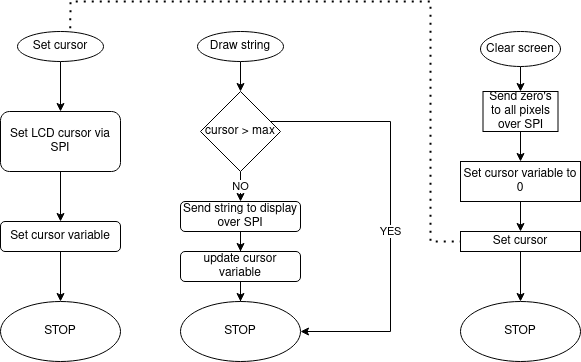

The diagram above was exported from draw.io. Its source (the exported page's mxGraphModel, read from the mxfile embedded in the PNG):
<mxGraphModel dx="981" dy="546" grid="1" gridSize="10" guides="1" tooltips="1" connect="1" arrows="1" fold="1" page="1" pageScale="1" pageWidth="827" pageHeight="1169" math="0" shadow="0">
  <root>
    <mxCell id="WIyWlLk6GJQsqaUBKTNV-0" />
    <mxCell id="WIyWlLk6GJQsqaUBKTNV-1" parent="WIyWlLk6GJQsqaUBKTNV-0" />
    <mxCell id="Lh61s87DFYcyJcu0SCz8-4" value="" style="edgeStyle=orthogonalEdgeStyle;rounded=0;orthogonalLoop=1;jettySize=auto;html=1;" edge="1" parent="WIyWlLk6GJQsqaUBKTNV-1" source="Lh61s87DFYcyJcu0SCz8-0" target="Lh61s87DFYcyJcu0SCz8-3">
      <mxGeometry relative="1" as="geometry" />
    </mxCell>
    <mxCell id="Lh61s87DFYcyJcu0SCz8-0" value="Set cursor" style="ellipse;whiteSpace=wrap;html=1;" vertex="1" parent="WIyWlLk6GJQsqaUBKTNV-1">
      <mxGeometry x="107" y="40" width="86" height="30" as="geometry" />
    </mxCell>
    <mxCell id="Lh61s87DFYcyJcu0SCz8-6" value="" style="edgeStyle=orthogonalEdgeStyle;rounded=0;orthogonalLoop=1;jettySize=auto;html=1;" edge="1" parent="WIyWlLk6GJQsqaUBKTNV-1" source="Lh61s87DFYcyJcu0SCz8-3" target="Lh61s87DFYcyJcu0SCz8-5">
      <mxGeometry relative="1" as="geometry" />
    </mxCell>
    <mxCell id="Lh61s87DFYcyJcu0SCz8-3" value="Set LCD cursor via SPI" style="rounded=1;whiteSpace=wrap;html=1;" vertex="1" parent="WIyWlLk6GJQsqaUBKTNV-1">
      <mxGeometry x="90" y="120" width="120" height="60" as="geometry" />
    </mxCell>
    <mxCell id="Lh61s87DFYcyJcu0SCz8-8" value="" style="edgeStyle=orthogonalEdgeStyle;rounded=0;orthogonalLoop=1;jettySize=auto;html=1;" edge="1" parent="WIyWlLk6GJQsqaUBKTNV-1" source="Lh61s87DFYcyJcu0SCz8-5" target="Lh61s87DFYcyJcu0SCz8-7">
      <mxGeometry relative="1" as="geometry" />
    </mxCell>
    <mxCell id="Lh61s87DFYcyJcu0SCz8-5" value="Set cursor variable" style="whiteSpace=wrap;html=1;rounded=1;" vertex="1" parent="WIyWlLk6GJQsqaUBKTNV-1">
      <mxGeometry x="90" y="230" width="120" height="30" as="geometry" />
    </mxCell>
    <mxCell id="Lh61s87DFYcyJcu0SCz8-7" value="STOP" style="ellipse;whiteSpace=wrap;html=1;rounded=1;" vertex="1" parent="WIyWlLk6GJQsqaUBKTNV-1">
      <mxGeometry x="90" y="310" width="120" height="60" as="geometry" />
    </mxCell>
    <mxCell id="Lh61s87DFYcyJcu0SCz8-17" value="" style="edgeStyle=orthogonalEdgeStyle;rounded=0;orthogonalLoop=1;jettySize=auto;html=1;" edge="1" parent="WIyWlLk6GJQsqaUBKTNV-1" source="Lh61s87DFYcyJcu0SCz8-10" target="Lh61s87DFYcyJcu0SCz8-16">
      <mxGeometry relative="1" as="geometry" />
    </mxCell>
    <mxCell id="Lh61s87DFYcyJcu0SCz8-10" value="Draw string" style="ellipse;whiteSpace=wrap;html=1;" vertex="1" parent="WIyWlLk6GJQsqaUBKTNV-1">
      <mxGeometry x="287" y="40" width="86" height="30" as="geometry" />
    </mxCell>
    <mxCell id="Lh61s87DFYcyJcu0SCz8-13" value="" style="edgeStyle=orthogonalEdgeStyle;rounded=0;orthogonalLoop=1;jettySize=auto;html=1;" edge="1" parent="WIyWlLk6GJQsqaUBKTNV-1" source="Lh61s87DFYcyJcu0SCz8-14" target="Lh61s87DFYcyJcu0SCz8-15">
      <mxGeometry relative="1" as="geometry" />
    </mxCell>
    <mxCell id="Lh61s87DFYcyJcu0SCz8-14" value="update cursor variable" style="whiteSpace=wrap;html=1;rounded=1;" vertex="1" parent="WIyWlLk6GJQsqaUBKTNV-1">
      <mxGeometry x="270" y="260" width="120" height="30" as="geometry" />
    </mxCell>
    <mxCell id="Lh61s87DFYcyJcu0SCz8-15" value="STOP" style="ellipse;whiteSpace=wrap;html=1;rounded=1;" vertex="1" parent="WIyWlLk6GJQsqaUBKTNV-1">
      <mxGeometry x="270" y="310" width="120" height="60" as="geometry" />
    </mxCell>
    <mxCell id="Lh61s87DFYcyJcu0SCz8-18" value="YES" style="edgeStyle=orthogonalEdgeStyle;rounded=0;orthogonalLoop=1;jettySize=auto;html=1;entryX=1;entryY=0.5;entryDx=0;entryDy=0;" edge="1" parent="WIyWlLk6GJQsqaUBKTNV-1" source="Lh61s87DFYcyJcu0SCz8-16" target="Lh61s87DFYcyJcu0SCz8-15">
      <mxGeometry x="0.0952" relative="1" as="geometry">
        <mxPoint x="470" y="320.0000000000001" as="targetPoint" />
        <Array as="points">
          <mxPoint x="480" y="130" />
          <mxPoint x="480" y="340" />
        </Array>
        <mxPoint as="offset" />
      </mxGeometry>
    </mxCell>
    <mxCell id="Lh61s87DFYcyJcu0SCz8-20" value="NO" style="edgeStyle=orthogonalEdgeStyle;rounded=0;orthogonalLoop=1;jettySize=auto;html=1;" edge="1" parent="WIyWlLk6GJQsqaUBKTNV-1" source="Lh61s87DFYcyJcu0SCz8-16" target="Lh61s87DFYcyJcu0SCz8-19">
      <mxGeometry relative="1" as="geometry" />
    </mxCell>
    <mxCell id="Lh61s87DFYcyJcu0SCz8-16" value="cursor &amp;gt; max " style="rhombus;whiteSpace=wrap;html=1;" vertex="1" parent="WIyWlLk6GJQsqaUBKTNV-1">
      <mxGeometry x="290" y="100" width="80" height="80" as="geometry" />
    </mxCell>
    <mxCell id="Lh61s87DFYcyJcu0SCz8-23" style="edgeStyle=orthogonalEdgeStyle;rounded=0;orthogonalLoop=1;jettySize=auto;html=1;" edge="1" parent="WIyWlLk6GJQsqaUBKTNV-1" source="Lh61s87DFYcyJcu0SCz8-19" target="Lh61s87DFYcyJcu0SCz8-14">
      <mxGeometry relative="1" as="geometry" />
    </mxCell>
    <mxCell id="Lh61s87DFYcyJcu0SCz8-19" value="Send string to display over SPI" style="rounded=1;whiteSpace=wrap;html=1;" vertex="1" parent="WIyWlLk6GJQsqaUBKTNV-1">
      <mxGeometry x="270" y="210" width="120" height="30" as="geometry" />
    </mxCell>
    <mxCell id="Lh61s87DFYcyJcu0SCz8-28" value="" style="edgeStyle=orthogonalEdgeStyle;rounded=0;orthogonalLoop=1;jettySize=auto;html=1;" edge="1" parent="WIyWlLk6GJQsqaUBKTNV-1" source="Lh61s87DFYcyJcu0SCz8-24" target="Lh61s87DFYcyJcu0SCz8-27">
      <mxGeometry relative="1" as="geometry" />
    </mxCell>
    <mxCell id="Lh61s87DFYcyJcu0SCz8-24" value="Clear screen" style="ellipse;whiteSpace=wrap;html=1;" vertex="1" parent="WIyWlLk6GJQsqaUBKTNV-1">
      <mxGeometry x="570" y="40" width="80" height="35" as="geometry" />
    </mxCell>
    <mxCell id="Lh61s87DFYcyJcu0SCz8-30" value="" style="edgeStyle=orthogonalEdgeStyle;rounded=0;orthogonalLoop=1;jettySize=auto;html=1;" edge="1" parent="WIyWlLk6GJQsqaUBKTNV-1" source="Lh61s87DFYcyJcu0SCz8-27" target="Lh61s87DFYcyJcu0SCz8-29">
      <mxGeometry relative="1" as="geometry" />
    </mxCell>
    <mxCell id="Lh61s87DFYcyJcu0SCz8-27" value="Send zero's to all pixels over SPI" style="whiteSpace=wrap;html=1;" vertex="1" parent="WIyWlLk6GJQsqaUBKTNV-1">
      <mxGeometry x="572.5" y="100" width="75" height="40" as="geometry" />
    </mxCell>
    <mxCell id="Lh61s87DFYcyJcu0SCz8-32" value="" style="edgeStyle=orthogonalEdgeStyle;rounded=0;orthogonalLoop=1;jettySize=auto;html=1;" edge="1" parent="WIyWlLk6GJQsqaUBKTNV-1" source="Lh61s87DFYcyJcu0SCz8-29" target="Lh61s87DFYcyJcu0SCz8-31">
      <mxGeometry relative="1" as="geometry" />
    </mxCell>
    <mxCell id="Lh61s87DFYcyJcu0SCz8-29" value="Set cursor variable to 0" style="whiteSpace=wrap;html=1;" vertex="1" parent="WIyWlLk6GJQsqaUBKTNV-1">
      <mxGeometry x="550" y="170" width="120" height="40" as="geometry" />
    </mxCell>
    <mxCell id="Lh61s87DFYcyJcu0SCz8-35" value="" style="edgeStyle=orthogonalEdgeStyle;rounded=0;orthogonalLoop=1;jettySize=auto;html=1;" edge="1" parent="WIyWlLk6GJQsqaUBKTNV-1" source="Lh61s87DFYcyJcu0SCz8-31" target="Lh61s87DFYcyJcu0SCz8-34">
      <mxGeometry relative="1" as="geometry" />
    </mxCell>
    <mxCell id="Lh61s87DFYcyJcu0SCz8-31" value="Set cursor" style="whiteSpace=wrap;html=1;" vertex="1" parent="WIyWlLk6GJQsqaUBKTNV-1">
      <mxGeometry x="550" y="240" width="120" height="20" as="geometry" />
    </mxCell>
    <mxCell id="Lh61s87DFYcyJcu0SCz8-33" value="" style="endArrow=none;dashed=1;html=1;dashPattern=1 3;strokeWidth=2;rounded=0;entryX=0;entryY=0.5;entryDx=0;entryDy=0;exitX=0.613;exitY=-0.108;exitDx=0;exitDy=0;exitPerimeter=0;" edge="1" parent="WIyWlLk6GJQsqaUBKTNV-1" source="Lh61s87DFYcyJcu0SCz8-0" target="Lh61s87DFYcyJcu0SCz8-31">
      <mxGeometry width="50" height="50" relative="1" as="geometry">
        <mxPoint x="160" y="30" as="sourcePoint" />
        <mxPoint x="490" y="190" as="targetPoint" />
        <Array as="points">
          <mxPoint x="160" y="10" />
          <mxPoint x="380" y="10" />
          <mxPoint x="520" y="10" />
          <mxPoint x="520" y="130" />
          <mxPoint x="520" y="190" />
          <mxPoint x="520" y="220" />
          <mxPoint x="520" y="250" />
        </Array>
      </mxGeometry>
    </mxCell>
    <mxCell id="Lh61s87DFYcyJcu0SCz8-34" value="STOP" style="ellipse;whiteSpace=wrap;html=1;" vertex="1" parent="WIyWlLk6GJQsqaUBKTNV-1">
      <mxGeometry x="550" y="310" width="120" height="60" as="geometry" />
    </mxCell>
  </root>
</mxGraphModel>